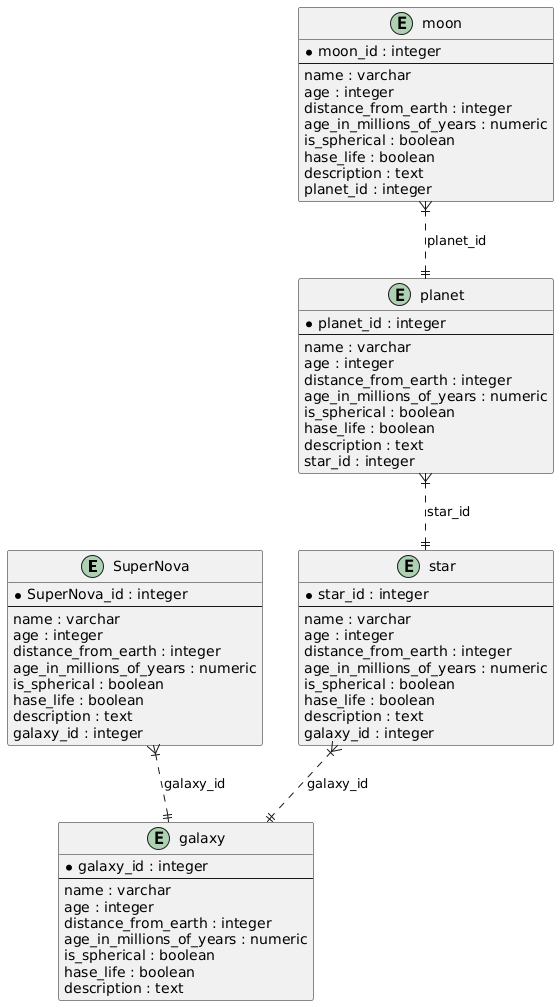

The diagram above was rendered by PlantUML. Its source (embedded in the PNG):
@startuml
entity SuperNova {
    *SuperNova_id : integer
    --
    name : varchar
    age : integer
    distance_from_earth : integer
    age_in_millions_of_years : numeric
    is_spherical : boolean
    hase_life : boolean
    description : text
    galaxy_id : integer
}

entity galaxy {
    *galaxy_id : integer
    --
    name : varchar
    age : integer
    distance_from_earth : integer
    age_in_millions_of_years : numeric
    is_spherical : boolean
    hase_life : boolean
    description : text
}

entity moon {
    *moon_id : integer
    --
    name : varchar
    age : integer
    distance_from_earth : integer
    age_in_millions_of_years : numeric
    is_spherical : boolean
    hase_life : boolean
    description : text
    planet_id : integer
}

entity planet {
    *planet_id : integer
    --
    name : varchar
    age : integer
    distance_from_earth : integer
    age_in_millions_of_years : numeric
    is_spherical : boolean
    hase_life : boolean
    description : text
    star_id : integer
}

entity star {
    *star_id : integer
    --
    name : varchar
    age : integer
    distance_from_earth : integer
    age_in_millions_of_years : numeric
    is_spherical : boolean
    hase_life : boolean
    description : text
    galaxy_id : integer
}

SuperNova }|..|| galaxy : "galaxy_id"
moon }|..|| planet : "planet_id"
planet }|..|| star : "star_id"
star }|..|| galaxy : "galaxy_id"
@enduml